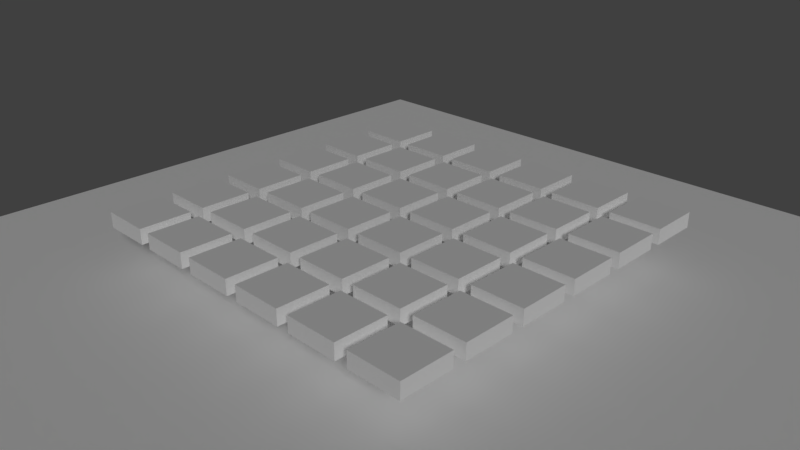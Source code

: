 # Source: Board-Basic.blend  (saved by Blender 2.79.0; exported with 4.5.12 LTS)
import bpy
from mathutils import Matrix  # noqa: F401  (used for matrix-valued properties, if any)

bpy.ops.wm.read_factory_settings(use_empty=True)
scene = bpy.context.scene
scene.name = 'Scene'

# ---- collections
col_collection_1 = bpy.data.collections.new('Collection 1'); scene.collection.children.link(col_collection_1)

# ---- materials (node trees are filled in below, after node groups)
mat_tile_default = bpy.data.materials.new('tile-default')
mat_tile_default.alpha_threshold = 0.0
mat_tile_default.use_transparent_shadow = False
mat_tile_default.preview_render_type = 'CUBE'
mat_tile_default.diffuse_color = (1.0, 1.0, 1.0, 1.0)
mat_tile_default.roughness = 0.5
mat_ground = bpy.data.materials.new('ground')
mat_ground.alpha_threshold = 0.0
mat_ground.use_transparent_shadow = False
mat_ground.preview_render_type = 'CUBE'
mat_ground.diffuse_color = (1.0, 1.0, 1.0, 1.0)
mat_ground.roughness = 0.5
mat_tile_p1 = bpy.data.materials.new('tile-p1')
mat_tile_p1.alpha_threshold = 0.0
mat_tile_p1.use_transparent_shadow = False
mat_tile_p1.preview_render_type = 'CUBE'
mat_tile_p1.roughness = 0.5
mat_tile_p2 = bpy.data.materials.new('tile-p2')
mat_tile_p2.alpha_threshold = 0.0
mat_tile_p2.use_transparent_shadow = False
mat_tile_p2.preview_render_type = 'CUBE'
mat_tile_p2.roughness = 0.5

# ---- material node trees

# ---- world
world_world = bpy.data.worlds.new('World'); scene.world = world_world
world_world.color = (0.05088, 0.05088, 0.05088)
world_world.use_sun_shadow = False
world_world.sun_shadow_jitter_overblur = 0.0
world_world.cycles.sampling_method = 'MANUAL'

# ---- cameras
cam_camera_001 = bpy.data.cameras.new('Camera.001')
cam_camera_001.clip_end = 100.0
cam_camera_001.lens = 35.0
cam_camera_001.sensor_width = 32.0
cam_camera_001.sensor_height = 18.0
cam_camera_001.display_size = 2.0
cam_camera_001.dof.focus_distance = 0.0
cam_camera_001.dof.aperture_fstop = 128.0
cam_camera_001.dof.aperture_blades = 6

# ---- lights
light_lamp = bpy.data.lights.new('Lamp', 'SUN')
light_lamp.transmission_factor = 0.0
light_lamp.cutoff_distance = 30.0
light_lamp.angle = 0.1993
light_lamp.energy = 1.0
light_lamp.shadow_buffer_clip_start = 1.001
light_lamp.shadow_soft_size = 0.1
light_lamp.shadow_cascade_max_distance = 1000.0

# ---- meshes
me_cube_001 = bpy.data.meshes.new('Cube.001')
me_cube_001.from_pydata([(-1.0, -1.0, -1.0), (-1.0, -1.0, 1.0), (-1.0, 1.0, -1.0), (-1.0, 1.0, 1.0), (1.0, -1.0, -1.0), (1.0, -1.0, 1.0), (1.0, 1.0, -1.0), (1.0, 1.0, 1.0)], [], [(0, 1, 3, 2), (2, 3, 7, 6), (6, 7, 5, 4), (4, 5, 1, 0), (2, 6, 4, 0), (7, 3, 1, 5)])
_uv = me_cube_001.uv_layers.new(name='UVMap')
_uv.uv.foreach_set('vector', [0.00294, 0.4924, 0.00294, 0.393, 0.3343, 0.393, 0.3343, 0.4924, 0.3343, 0.4924, 0.3343, 0.393, 0.6657, 0.393, 0.6657, 0.4924, 0.6657, 0.4924, 0.6657, 0.393, 0.9971, 0.393, 0.9971, 0.4924, 0.6657, 0.8238, 0.6657, 0.9232, 0.3343, 0.9232, 0.3343, 0.8238, 0.3343, 0.4924, 0.6657, 0.4924, 0.6657, 0.8238, 0.3343, 0.8238, 0.6657, 0.393, 0.3343, 0.393, 0.3343, 0.06162, 0.6657, 0.06162])
me_cube_001.materials.append(mat_tile_default)
me_cube_001.use_remesh_preserve_volume = False
me_cube_001.use_remesh_preserve_attributes = False
me_cube_001.use_mirror_vertex_groups = False
me_cube_001.update()
me_plane_001 = bpy.data.meshes.new('Plane.001')
me_plane_001.from_pydata([(-1.0, -1.0, 0.0), (1.0, -1.0, 0.0), (-1.0, 1.0, 0.0), (1.0, 1.0, 0.0)], [], [(0, 1, 3, 2)])
_uv = me_plane_001.uv_layers.new(name='UVMap')
_uv.uv.foreach_set('vector', [-2.937, -2.937, 3.937, -2.937, 3.937, 3.937, -2.937, 3.937])
me_plane_001.materials.append(mat_ground)
me_plane_001.use_remesh_preserve_volume = False
me_plane_001.use_remesh_preserve_attributes = False
me_plane_001.use_mirror_vertex_groups = False
me_plane_001.update()
me_cube_002 = bpy.data.meshes.new('Cube.002')
me_cube_002.from_pydata([(-1.0, -1.0, -1.0), (-1.0, -1.0, 1.0), (-1.0, 1.0, -1.0), (-1.0, 1.0, 1.0), (1.0, -1.0, -1.0), (1.0, -1.0, 1.0), (1.0, 1.0, -1.0), (1.0, 1.0, 1.0)], [], [(0, 1, 3, 2), (2, 3, 7, 6), (6, 7, 5, 4), (4, 5, 1, 0), (2, 6, 4, 0), (7, 3, 1, 5)])
_uv = me_cube_002.uv_layers.new(name='UVMap')
_uv.uv.foreach_set('vector', [0.00294, 0.4924, 0.00294, 0.393, 0.3343, 0.393, 0.3343, 0.4924, 0.3343, 0.4924, 0.3343, 0.393, 0.6657, 0.393, 0.6657, 0.4924, 0.6657, 0.4924, 0.6657, 0.393, 0.9971, 0.393, 0.9971, 0.4924, 0.6657, 0.8238, 0.6657, 0.9232, 0.3343, 0.9232, 0.3343, 0.8238, 0.3343, 0.4924, 0.6657, 0.4924, 0.6657, 0.8238, 0.3343, 0.8238, 0.6657, 0.393, 0.3343, 0.393, 0.3343, 0.06162, 0.6657, 0.06162])
me_cube_002.materials.append(mat_tile_default)
me_cube_002.use_remesh_preserve_volume = False
me_cube_002.use_remesh_preserve_attributes = False
me_cube_002.use_mirror_vertex_groups = False
me_cube_002.update()
me_cube_004 = bpy.data.meshes.new('Cube.004')
me_cube_004.from_pydata([(-1.0, -1.0, -1.0), (-1.0, -1.0, 1.0), (-1.0, 1.0, -1.0), (-1.0, 1.0, 1.0), (1.0, -1.0, -1.0), (1.0, -1.0, 1.0), (1.0, 1.0, -1.0), (1.0, 1.0, 1.0)], [], [(0, 1, 3, 2), (2, 3, 7, 6), (6, 7, 5, 4), (4, 5, 1, 0), (2, 6, 4, 0), (7, 3, 1, 5)])
_uv = me_cube_004.uv_layers.new(name='UVMap')
_uv.uv.foreach_set('vector', [0.00294, 0.4924, 0.00294, 0.393, 0.3343, 0.393, 0.3343, 0.4924, 0.3343, 0.4924, 0.3343, 0.393, 0.6657, 0.393, 0.6657, 0.4924, 0.6657, 0.4924, 0.6657, 0.393, 0.9971, 0.393, 0.9971, 0.4924, 0.6657, 0.8238, 0.6657, 0.9232, 0.3343, 0.9232, 0.3343, 0.8238, 0.3343, 0.4924, 0.6657, 0.4924, 0.6657, 0.8238, 0.3343, 0.8238, 0.6657, 0.393, 0.3343, 0.393, 0.3343, 0.06162, 0.6657, 0.06162])
me_cube_004.materials.append(mat_tile_default)
me_cube_004.use_remesh_preserve_volume = False
me_cube_004.use_remesh_preserve_attributes = False
me_cube_004.use_mirror_vertex_groups = False
me_cube_004.update()
me_cube_003 = bpy.data.meshes.new('Cube.003')
me_cube_003.from_pydata([(-1.0, -1.0, -1.0), (-1.0, -1.0, 1.0), (-1.0, 1.0, -1.0), (-1.0, 1.0, 1.0), (1.0, -1.0, -1.0), (1.0, -1.0, 1.0), (1.0, 1.0, -1.0), (1.0, 1.0, 1.0)], [], [(0, 1, 3, 2), (2, 3, 7, 6), (6, 7, 5, 4), (4, 5, 1, 0), (2, 6, 4, 0), (7, 3, 1, 5)])
_uv = me_cube_003.uv_layers.new(name='UVMap')
_uv.uv.foreach_set('vector', [0.00294, 0.4924, 0.00294, 0.393, 0.3343, 0.393, 0.3343, 0.4924, 0.3343, 0.4924, 0.3343, 0.393, 0.6657, 0.393, 0.6657, 0.4924, 0.6657, 0.4924, 0.6657, 0.393, 0.9971, 0.393, 0.9971, 0.4924, 0.6657, 0.8238, 0.6657, 0.9232, 0.3343, 0.9232, 0.3343, 0.8238, 0.3343, 0.4924, 0.6657, 0.4924, 0.6657, 0.8238, 0.3343, 0.8238, 0.6657, 0.393, 0.3343, 0.393, 0.3343, 0.06162, 0.6657, 0.06162])
me_cube_003.materials.append(mat_tile_default)
me_cube_003.use_remesh_preserve_volume = False
me_cube_003.use_remesh_preserve_attributes = False
me_cube_003.use_mirror_vertex_groups = False
me_cube_003.update()
me_cube_008 = bpy.data.meshes.new('Cube.008')
me_cube_008.from_pydata([(-1.0, -1.0, -1.0), (-1.0, -1.0, 1.0), (-1.0, 1.0, -1.0), (-1.0, 1.0, 1.0), (1.0, -1.0, -1.0), (1.0, -1.0, 1.0), (1.0, 1.0, -1.0), (1.0, 1.0, 1.0)], [], [(0, 1, 3, 2), (2, 3, 7, 6), (6, 7, 5, 4), (4, 5, 1, 0), (2, 6, 4, 0), (7, 3, 1, 5)])
_uv = me_cube_008.uv_layers.new(name='UVMap')
_uv.uv.foreach_set('vector', [0.00294, 0.4924, 0.00294, 0.393, 0.3343, 0.393, 0.3343, 0.4924, 0.3343, 0.4924, 0.3343, 0.393, 0.6657, 0.393, 0.6657, 0.4924, 0.6657, 0.4924, 0.6657, 0.393, 0.9971, 0.393, 0.9971, 0.4924, 0.6657, 0.8238, 0.6657, 0.9232, 0.3343, 0.9232, 0.3343, 0.8238, 0.3343, 0.4924, 0.6657, 0.4924, 0.6657, 0.8238, 0.3343, 0.8238, 0.6657, 0.393, 0.3343, 0.393, 0.3343, 0.06162, 0.6657, 0.06162])
me_cube_008.materials.append(mat_tile_default)
me_cube_008.use_remesh_preserve_volume = False
me_cube_008.use_remesh_preserve_attributes = False
me_cube_008.use_mirror_vertex_groups = False
me_cube_008.update()
me_cube_007 = bpy.data.meshes.new('Cube.007')
me_cube_007.from_pydata([(-1.0, -1.0, -1.0), (-1.0, -1.0, 1.0), (-1.0, 1.0, -1.0), (-1.0, 1.0, 1.0), (1.0, -1.0, -1.0), (1.0, -1.0, 1.0), (1.0, 1.0, -1.0), (1.0, 1.0, 1.0)], [], [(0, 1, 3, 2), (2, 3, 7, 6), (6, 7, 5, 4), (4, 5, 1, 0), (2, 6, 4, 0), (7, 3, 1, 5)])
_uv = me_cube_007.uv_layers.new(name='UVMap')
_uv.uv.foreach_set('vector', [0.00294, 0.4924, 0.00294, 0.393, 0.3343, 0.393, 0.3343, 0.4924, 0.3343, 0.4924, 0.3343, 0.393, 0.6657, 0.393, 0.6657, 0.4924, 0.6657, 0.4924, 0.6657, 0.393, 0.9971, 0.393, 0.9971, 0.4924, 0.6657, 0.8238, 0.6657, 0.9232, 0.3343, 0.9232, 0.3343, 0.8238, 0.3343, 0.4924, 0.6657, 0.4924, 0.6657, 0.8238, 0.3343, 0.8238, 0.6657, 0.393, 0.3343, 0.393, 0.3343, 0.06162, 0.6657, 0.06162])
me_cube_007.materials.append(mat_tile_default)
me_cube_007.use_remesh_preserve_volume = False
me_cube_007.use_remesh_preserve_attributes = False
me_cube_007.use_mirror_vertex_groups = False
me_cube_007.update()
me_cube_006 = bpy.data.meshes.new('Cube.006')
me_cube_006.from_pydata([(-1.0, -1.0, -1.0), (-1.0, -1.0, 1.0), (-1.0, 1.0, -1.0), (-1.0, 1.0, 1.0), (1.0, -1.0, -1.0), (1.0, -1.0, 1.0), (1.0, 1.0, -1.0), (1.0, 1.0, 1.0)], [], [(0, 1, 3, 2), (2, 3, 7, 6), (6, 7, 5, 4), (4, 5, 1, 0), (2, 6, 4, 0), (7, 3, 1, 5)])
_uv = me_cube_006.uv_layers.new(name='UVMap')
_uv.uv.foreach_set('vector', [0.00294, 0.4924, 0.00294, 0.393, 0.3343, 0.393, 0.3343, 0.4924, 0.3343, 0.4924, 0.3343, 0.393, 0.6657, 0.393, 0.6657, 0.4924, 0.6657, 0.4924, 0.6657, 0.393, 0.9971, 0.393, 0.9971, 0.4924, 0.6657, 0.8238, 0.6657, 0.9232, 0.3343, 0.9232, 0.3343, 0.8238, 0.3343, 0.4924, 0.6657, 0.4924, 0.6657, 0.8238, 0.3343, 0.8238, 0.6657, 0.393, 0.3343, 0.393, 0.3343, 0.06162, 0.6657, 0.06162])
me_cube_006.materials.append(mat_tile_default)
me_cube_006.use_remesh_preserve_volume = False
me_cube_006.use_remesh_preserve_attributes = False
me_cube_006.use_mirror_vertex_groups = False
me_cube_006.update()
me_cube_005 = bpy.data.meshes.new('Cube.005')
me_cube_005.from_pydata([(-1.0, -1.0, -1.0), (-1.0, -1.0, 1.0), (-1.0, 1.0, -1.0), (-1.0, 1.0, 1.0), (1.0, -1.0, -1.0), (1.0, -1.0, 1.0), (1.0, 1.0, -1.0), (1.0, 1.0, 1.0)], [], [(0, 1, 3, 2), (2, 3, 7, 6), (6, 7, 5, 4), (4, 5, 1, 0), (2, 6, 4, 0), (7, 3, 1, 5)])
_uv = me_cube_005.uv_layers.new(name='UVMap')
_uv.uv.foreach_set('vector', [0.00294, 0.4924, 0.00294, 0.393, 0.3343, 0.393, 0.3343, 0.4924, 0.3343, 0.4924, 0.3343, 0.393, 0.6657, 0.393, 0.6657, 0.4924, 0.6657, 0.4924, 0.6657, 0.393, 0.9971, 0.393, 0.9971, 0.4924, 0.6657, 0.8238, 0.6657, 0.9232, 0.3343, 0.9232, 0.3343, 0.8238, 0.3343, 0.4924, 0.6657, 0.4924, 0.6657, 0.8238, 0.3343, 0.8238, 0.6657, 0.393, 0.3343, 0.393, 0.3343, 0.06162, 0.6657, 0.06162])
me_cube_005.materials.append(mat_tile_default)
me_cube_005.use_remesh_preserve_volume = False
me_cube_005.use_remesh_preserve_attributes = False
me_cube_005.use_mirror_vertex_groups = False
me_cube_005.update()
me_cube_012 = bpy.data.meshes.new('Cube.012')
me_cube_012.from_pydata([(-1.0, -1.0, -1.0), (-1.0, -1.0, 1.0), (-1.0, 1.0, -1.0), (-1.0, 1.0, 1.0), (1.0, -1.0, -1.0), (1.0, -1.0, 1.0), (1.0, 1.0, -1.0), (1.0, 1.0, 1.0)], [], [(0, 1, 3, 2), (2, 3, 7, 6), (6, 7, 5, 4), (4, 5, 1, 0), (2, 6, 4, 0), (7, 3, 1, 5)])
_uv = me_cube_012.uv_layers.new(name='UVMap')
_uv.uv.foreach_set('vector', [0.00294, 0.4924, 0.00294, 0.393, 0.3343, 0.393, 0.3343, 0.4924, 0.3343, 0.4924, 0.3343, 0.393, 0.6657, 0.393, 0.6657, 0.4924, 0.6657, 0.4924, 0.6657, 0.393, 0.9971, 0.393, 0.9971, 0.4924, 0.6657, 0.8238, 0.6657, 0.9232, 0.3343, 0.9232, 0.3343, 0.8238, 0.3343, 0.4924, 0.6657, 0.4924, 0.6657, 0.8238, 0.3343, 0.8238, 0.6657, 0.393, 0.3343, 0.393, 0.3343, 0.06162, 0.6657, 0.06162])
me_cube_012.materials.append(mat_tile_default)
me_cube_012.use_remesh_preserve_volume = False
me_cube_012.use_remesh_preserve_attributes = False
me_cube_012.use_mirror_vertex_groups = False
me_cube_012.update()
me_cube_011 = bpy.data.meshes.new('Cube.011')
me_cube_011.from_pydata([(-1.0, -1.0, -1.0), (-1.0, -1.0, 1.0), (-1.0, 1.0, -1.0), (-1.0, 1.0, 1.0), (1.0, -1.0, -1.0), (1.0, -1.0, 1.0), (1.0, 1.0, -1.0), (1.0, 1.0, 1.0)], [], [(0, 1, 3, 2), (2, 3, 7, 6), (6, 7, 5, 4), (4, 5, 1, 0), (2, 6, 4, 0), (7, 3, 1, 5)])
_uv = me_cube_011.uv_layers.new(name='UVMap')
_uv.uv.foreach_set('vector', [0.00294, 0.4924, 0.00294, 0.393, 0.3343, 0.393, 0.3343, 0.4924, 0.3343, 0.4924, 0.3343, 0.393, 0.6657, 0.393, 0.6657, 0.4924, 0.6657, 0.4924, 0.6657, 0.393, 0.9971, 0.393, 0.9971, 0.4924, 0.6657, 0.8238, 0.6657, 0.9232, 0.3343, 0.9232, 0.3343, 0.8238, 0.3343, 0.4924, 0.6657, 0.4924, 0.6657, 0.8238, 0.3343, 0.8238, 0.6657, 0.393, 0.3343, 0.393, 0.3343, 0.06162, 0.6657, 0.06162])
me_cube_011.materials.append(mat_tile_default)
me_cube_011.use_remesh_preserve_volume = False
me_cube_011.use_remesh_preserve_attributes = False
me_cube_011.use_mirror_vertex_groups = False
me_cube_011.update()
me_cube_010 = bpy.data.meshes.new('Cube.010')
me_cube_010.from_pydata([(-1.0, -1.0, -1.0), (-1.0, -1.0, 1.0), (-1.0, 1.0, -1.0), (-1.0, 1.0, 1.0), (1.0, -1.0, -1.0), (1.0, -1.0, 1.0), (1.0, 1.0, -1.0), (1.0, 1.0, 1.0)], [], [(0, 1, 3, 2), (2, 3, 7, 6), (6, 7, 5, 4), (4, 5, 1, 0), (2, 6, 4, 0), (7, 3, 1, 5)])
_uv = me_cube_010.uv_layers.new(name='UVMap')
_uv.uv.foreach_set('vector', [0.00294, 0.4924, 0.00294, 0.393, 0.3343, 0.393, 0.3343, 0.4924, 0.3343, 0.4924, 0.3343, 0.393, 0.6657, 0.393, 0.6657, 0.4924, 0.6657, 0.4924, 0.6657, 0.393, 0.9971, 0.393, 0.9971, 0.4924, 0.6657, 0.8238, 0.6657, 0.9232, 0.3343, 0.9232, 0.3343, 0.8238, 0.3343, 0.4924, 0.6657, 0.4924, 0.6657, 0.8238, 0.3343, 0.8238, 0.6657, 0.393, 0.3343, 0.393, 0.3343, 0.06162, 0.6657, 0.06162])
me_cube_010.materials.append(mat_tile_default)
me_cube_010.use_remesh_preserve_volume = False
me_cube_010.use_remesh_preserve_attributes = False
me_cube_010.use_mirror_vertex_groups = False
me_cube_010.update()
me_cube_009 = bpy.data.meshes.new('Cube.009')
me_cube_009.from_pydata([(-1.0, -1.0, -1.0), (-1.0, -1.0, 1.0), (-1.0, 1.0, -1.0), (-1.0, 1.0, 1.0), (1.0, -1.0, -1.0), (1.0, -1.0, 1.0), (1.0, 1.0, -1.0), (1.0, 1.0, 1.0)], [], [(0, 1, 3, 2), (2, 3, 7, 6), (6, 7, 5, 4), (4, 5, 1, 0), (2, 6, 4, 0), (7, 3, 1, 5)])
_uv = me_cube_009.uv_layers.new(name='UVMap')
_uv.uv.foreach_set('vector', [0.00294, 0.4924, 0.00294, 0.393, 0.3343, 0.393, 0.3343, 0.4924, 0.3343, 0.4924, 0.3343, 0.393, 0.6657, 0.393, 0.6657, 0.4924, 0.6657, 0.4924, 0.6657, 0.393, 0.9971, 0.393, 0.9971, 0.4924, 0.6657, 0.8238, 0.6657, 0.9232, 0.3343, 0.9232, 0.3343, 0.8238, 0.3343, 0.4924, 0.6657, 0.4924, 0.6657, 0.8238, 0.3343, 0.8238, 0.6657, 0.393, 0.3343, 0.393, 0.3343, 0.06162, 0.6657, 0.06162])
me_cube_009.materials.append(mat_tile_default)
me_cube_009.use_remesh_preserve_volume = False
me_cube_009.use_remesh_preserve_attributes = False
me_cube_009.use_mirror_vertex_groups = False
me_cube_009.update()
me_cube_024 = bpy.data.meshes.new('Cube.024')
me_cube_024.from_pydata([(-1.0, -1.0, -1.0), (-1.0, -1.0, 1.0), (-1.0, 1.0, -1.0), (-1.0, 1.0, 1.0), (1.0, -1.0, -1.0), (1.0, -1.0, 1.0), (1.0, 1.0, -1.0), (1.0, 1.0, 1.0)], [], [(0, 1, 3, 2), (2, 3, 7, 6), (6, 7, 5, 4), (4, 5, 1, 0), (2, 6, 4, 0), (7, 3, 1, 5)])
_uv = me_cube_024.uv_layers.new(name='UVMap')
_uv.uv.foreach_set('vector', [0.00294, 0.4924, 0.00294, 0.393, 0.3343, 0.393, 0.3343, 0.4924, 0.3343, 0.4924, 0.3343, 0.393, 0.6657, 0.393, 0.6657, 0.4924, 0.6657, 0.4924, 0.6657, 0.393, 0.9971, 0.393, 0.9971, 0.4924, 0.6657, 0.8238, 0.6657, 0.9232, 0.3343, 0.9232, 0.3343, 0.8238, 0.3343, 0.4924, 0.6657, 0.4924, 0.6657, 0.8238, 0.3343, 0.8238, 0.6657, 0.393, 0.3343, 0.393, 0.3343, 0.06162, 0.6657, 0.06162])
me_cube_024.materials.append(mat_tile_default)
me_cube_024.use_remesh_preserve_volume = False
me_cube_024.use_remesh_preserve_attributes = False
me_cube_024.use_mirror_vertex_groups = False
me_cube_024.update()
me_cube_023 = bpy.data.meshes.new('Cube.023')
me_cube_023.from_pydata([(-1.0, -1.0, -1.0), (-1.0, -1.0, 1.0), (-1.0, 1.0, -1.0), (-1.0, 1.0, 1.0), (1.0, -1.0, -1.0), (1.0, -1.0, 1.0), (1.0, 1.0, -1.0), (1.0, 1.0, 1.0)], [], [(0, 1, 3, 2), (2, 3, 7, 6), (6, 7, 5, 4), (4, 5, 1, 0), (2, 6, 4, 0), (7, 3, 1, 5)])
_uv = me_cube_023.uv_layers.new(name='UVMap')
_uv.uv.foreach_set('vector', [0.00294, 0.4924, 0.00294, 0.393, 0.3343, 0.393, 0.3343, 0.4924, 0.3343, 0.4924, 0.3343, 0.393, 0.6657, 0.393, 0.6657, 0.4924, 0.6657, 0.4924, 0.6657, 0.393, 0.9971, 0.393, 0.9971, 0.4924, 0.6657, 0.8238, 0.6657, 0.9232, 0.3343, 0.9232, 0.3343, 0.8238, 0.3343, 0.4924, 0.6657, 0.4924, 0.6657, 0.8238, 0.3343, 0.8238, 0.6657, 0.393, 0.3343, 0.393, 0.3343, 0.06162, 0.6657, 0.06162])
me_cube_023.materials.append(mat_tile_default)
me_cube_023.use_remesh_preserve_volume = False
me_cube_023.use_remesh_preserve_attributes = False
me_cube_023.use_mirror_vertex_groups = False
me_cube_023.update()
me_cube_022 = bpy.data.meshes.new('Cube.022')
me_cube_022.from_pydata([(-1.0, -1.0, -1.0), (-1.0, -1.0, 1.0), (-1.0, 1.0, -1.0), (-1.0, 1.0, 1.0), (1.0, -1.0, -1.0), (1.0, -1.0, 1.0), (1.0, 1.0, -1.0), (1.0, 1.0, 1.0)], [], [(0, 1, 3, 2), (2, 3, 7, 6), (6, 7, 5, 4), (4, 5, 1, 0), (2, 6, 4, 0), (7, 3, 1, 5)])
_uv = me_cube_022.uv_layers.new(name='UVMap')
_uv.uv.foreach_set('vector', [0.00294, 0.4924, 0.00294, 0.393, 0.3343, 0.393, 0.3343, 0.4924, 0.3343, 0.4924, 0.3343, 0.393, 0.6657, 0.393, 0.6657, 0.4924, 0.6657, 0.4924, 0.6657, 0.393, 0.9971, 0.393, 0.9971, 0.4924, 0.6657, 0.8238, 0.6657, 0.9232, 0.3343, 0.9232, 0.3343, 0.8238, 0.3343, 0.4924, 0.6657, 0.4924, 0.6657, 0.8238, 0.3343, 0.8238, 0.6657, 0.393, 0.3343, 0.393, 0.3343, 0.06162, 0.6657, 0.06162])
me_cube_022.materials.append(mat_tile_default)
me_cube_022.use_remesh_preserve_volume = False
me_cube_022.use_remesh_preserve_attributes = False
me_cube_022.use_mirror_vertex_groups = False
me_cube_022.update()
me_cube_021 = bpy.data.meshes.new('Cube.021')
me_cube_021.from_pydata([(-1.0, -1.0, -1.0), (-1.0, -1.0, 1.0), (-1.0, 1.0, -1.0), (-1.0, 1.0, 1.0), (1.0, -1.0, -1.0), (1.0, -1.0, 1.0), (1.0, 1.0, -1.0), (1.0, 1.0, 1.0)], [], [(0, 1, 3, 2), (2, 3, 7, 6), (6, 7, 5, 4), (4, 5, 1, 0), (2, 6, 4, 0), (7, 3, 1, 5)])
_uv = me_cube_021.uv_layers.new(name='UVMap')
_uv.uv.foreach_set('vector', [0.00294, 0.4924, 0.00294, 0.393, 0.3343, 0.393, 0.3343, 0.4924, 0.3343, 0.4924, 0.3343, 0.393, 0.6657, 0.393, 0.6657, 0.4924, 0.6657, 0.4924, 0.6657, 0.393, 0.9971, 0.393, 0.9971, 0.4924, 0.6657, 0.8238, 0.6657, 0.9232, 0.3343, 0.9232, 0.3343, 0.8238, 0.3343, 0.4924, 0.6657, 0.4924, 0.6657, 0.8238, 0.3343, 0.8238, 0.6657, 0.393, 0.3343, 0.393, 0.3343, 0.06162, 0.6657, 0.06162])
me_cube_021.materials.append(mat_tile_default)
me_cube_021.use_remesh_preserve_volume = False
me_cube_021.use_remesh_preserve_attributes = False
me_cube_021.use_mirror_vertex_groups = False
me_cube_021.update()
me_cube_020 = bpy.data.meshes.new('Cube.020')
me_cube_020.from_pydata([(-1.0, -1.0, -1.0), (-1.0, -1.0, 1.0), (-1.0, 1.0, -1.0), (-1.0, 1.0, 1.0), (1.0, -1.0, -1.0), (1.0, -1.0, 1.0), (1.0, 1.0, -1.0), (1.0, 1.0, 1.0)], [], [(0, 1, 3, 2), (2, 3, 7, 6), (6, 7, 5, 4), (4, 5, 1, 0), (2, 6, 4, 0), (7, 3, 1, 5)])
_uv = me_cube_020.uv_layers.new(name='UVMap')
_uv.uv.foreach_set('vector', [0.00294, 0.4924, 0.00294, 0.393, 0.3343, 0.393, 0.3343, 0.4924, 0.3343, 0.4924, 0.3343, 0.393, 0.6657, 0.393, 0.6657, 0.4924, 0.6657, 0.4924, 0.6657, 0.393, 0.9971, 0.393, 0.9971, 0.4924, 0.6657, 0.8238, 0.6657, 0.9232, 0.3343, 0.9232, 0.3343, 0.8238, 0.3343, 0.4924, 0.6657, 0.4924, 0.6657, 0.8238, 0.3343, 0.8238, 0.6657, 0.393, 0.3343, 0.393, 0.3343, 0.06162, 0.6657, 0.06162])
me_cube_020.materials.append(mat_tile_default)
me_cube_020.use_remesh_preserve_volume = False
me_cube_020.use_remesh_preserve_attributes = False
me_cube_020.use_mirror_vertex_groups = False
me_cube_020.update()
me_cube_019 = bpy.data.meshes.new('Cube.019')
me_cube_019.from_pydata([(-1.0, -1.0, -1.0), (-1.0, -1.0, 1.0), (-1.0, 1.0, -1.0), (-1.0, 1.0, 1.0), (1.0, -1.0, -1.0), (1.0, -1.0, 1.0), (1.0, 1.0, -1.0), (1.0, 1.0, 1.0)], [], [(0, 1, 3, 2), (2, 3, 7, 6), (6, 7, 5, 4), (4, 5, 1, 0), (2, 6, 4, 0), (7, 3, 1, 5)])
_uv = me_cube_019.uv_layers.new(name='UVMap')
_uv.uv.foreach_set('vector', [0.00294, 0.4924, 0.00294, 0.393, 0.3343, 0.393, 0.3343, 0.4924, 0.3343, 0.4924, 0.3343, 0.393, 0.6657, 0.393, 0.6657, 0.4924, 0.6657, 0.4924, 0.6657, 0.393, 0.9971, 0.393, 0.9971, 0.4924, 0.6657, 0.8238, 0.6657, 0.9232, 0.3343, 0.9232, 0.3343, 0.8238, 0.3343, 0.4924, 0.6657, 0.4924, 0.6657, 0.8238, 0.3343, 0.8238, 0.6657, 0.393, 0.3343, 0.393, 0.3343, 0.06162, 0.6657, 0.06162])
me_cube_019.materials.append(mat_tile_default)
me_cube_019.use_remesh_preserve_volume = False
me_cube_019.use_remesh_preserve_attributes = False
me_cube_019.use_mirror_vertex_groups = False
me_cube_019.update()
me_cube_018 = bpy.data.meshes.new('Cube.018')
me_cube_018.from_pydata([(-1.0, -1.0, -0.3), (-1.0, -1.0, 0.3), (-1.0, 1.0, -0.3), (-1.0, 1.0, 0.3), (1.0, -1.0, -0.3), (1.0, -1.0, 0.3), (1.0, 1.0, -0.3), (1.0, 1.0, 0.3)], [], [(0, 1, 3, 2), (2, 3, 7, 6), (6, 7, 5, 4), (4, 5, 1, 0), (2, 6, 4, 0), (7, 3, 1, 5)])
_uv = me_cube_018.uv_layers.new(name='UVMap')
_uv.uv.foreach_set('vector', [0.00294, 0.4924, 0.00294, 0.393, 0.3343, 0.393, 0.3343, 0.4924, 0.3343, 0.4924, 0.3343, 0.393, 0.6657, 0.393, 0.6657, 0.4924, 0.6657, 0.4924, 0.6657, 0.393, 0.9971, 0.393, 0.9971, 0.4924, 0.6657, 0.8238, 0.6657, 0.9232, 0.3343, 0.9232, 0.3343, 0.8238, 0.3343, 0.4924, 0.6657, 0.4924, 0.6657, 0.8238, 0.3343, 0.8238, 0.6657, 0.393, 0.3343, 0.393, 0.3343, 0.06162, 0.6657, 0.06162])
me_cube_018.materials.append(mat_tile_default)
me_cube_018.materials.append(mat_tile_p1)
me_cube_018.materials.append(mat_tile_p2)
me_cube_018.use_remesh_preserve_volume = False
me_cube_018.use_remesh_preserve_attributes = False
me_cube_018.use_mirror_vertex_groups = False
me_cube_018.use_paint_bone_selection = False
me_cube_018.use_paint_mask = True
me_cube_018.update()
me_cube_017 = bpy.data.meshes.new('Cube.017')
me_cube_017.from_pydata([(-1.0, -1.0, -1.0), (-1.0, -1.0, 1.0), (-1.0, 1.0, -1.0), (-1.0, 1.0, 1.0), (1.0, -1.0, -1.0), (1.0, -1.0, 1.0), (1.0, 1.0, -1.0), (1.0, 1.0, 1.0)], [], [(0, 1, 3, 2), (2, 3, 7, 6), (6, 7, 5, 4), (4, 5, 1, 0), (2, 6, 4, 0), (7, 3, 1, 5)])
_uv = me_cube_017.uv_layers.new(name='UVMap')
_uv.uv.foreach_set('vector', [0.00294, 0.4924, 0.00294, 0.393, 0.3343, 0.393, 0.3343, 0.4924, 0.3343, 0.4924, 0.3343, 0.393, 0.6657, 0.393, 0.6657, 0.4924, 0.6657, 0.4924, 0.6657, 0.393, 0.9971, 0.393, 0.9971, 0.4924, 0.6657, 0.8238, 0.6657, 0.9232, 0.3343, 0.9232, 0.3343, 0.8238, 0.3343, 0.4924, 0.6657, 0.4924, 0.6657, 0.8238, 0.3343, 0.8238, 0.6657, 0.393, 0.3343, 0.393, 0.3343, 0.06162, 0.6657, 0.06162])
me_cube_017.materials.append(mat_tile_default)
me_cube_017.use_remesh_preserve_volume = False
me_cube_017.use_remesh_preserve_attributes = False
me_cube_017.use_mirror_vertex_groups = False
me_cube_017.update()
me_cube_016 = bpy.data.meshes.new('Cube.016')
me_cube_016.from_pydata([(-1.0, -1.0, -1.0), (-1.0, -1.0, 1.0), (-1.0, 1.0, -1.0), (-1.0, 1.0, 1.0), (1.0, -1.0, -1.0), (1.0, -1.0, 1.0), (1.0, 1.0, -1.0), (1.0, 1.0, 1.0)], [], [(0, 1, 3, 2), (2, 3, 7, 6), (6, 7, 5, 4), (4, 5, 1, 0), (2, 6, 4, 0), (7, 3, 1, 5)])
_uv = me_cube_016.uv_layers.new(name='UVMap')
_uv.uv.foreach_set('vector', [0.00294, 0.4924, 0.00294, 0.393, 0.3343, 0.393, 0.3343, 0.4924, 0.3343, 0.4924, 0.3343, 0.393, 0.6657, 0.393, 0.6657, 0.4924, 0.6657, 0.4924, 0.6657, 0.393, 0.9971, 0.393, 0.9971, 0.4924, 0.6657, 0.8238, 0.6657, 0.9232, 0.3343, 0.9232, 0.3343, 0.8238, 0.3343, 0.4924, 0.6657, 0.4924, 0.6657, 0.8238, 0.3343, 0.8238, 0.6657, 0.393, 0.3343, 0.393, 0.3343, 0.06162, 0.6657, 0.06162])
me_cube_016.materials.append(mat_tile_default)
me_cube_016.use_remesh_preserve_volume = False
me_cube_016.use_remesh_preserve_attributes = False
me_cube_016.use_mirror_vertex_groups = False
me_cube_016.update()
me_cube_015 = bpy.data.meshes.new('Cube.015')
me_cube_015.from_pydata([(-1.0, -1.0, -1.0), (-1.0, -1.0, 1.0), (-1.0, 1.0, -1.0), (-1.0, 1.0, 1.0), (1.0, -1.0, -1.0), (1.0, -1.0, 1.0), (1.0, 1.0, -1.0), (1.0, 1.0, 1.0)], [], [(0, 1, 3, 2), (2, 3, 7, 6), (6, 7, 5, 4), (4, 5, 1, 0), (2, 6, 4, 0), (7, 3, 1, 5)])
_uv = me_cube_015.uv_layers.new(name='UVMap')
_uv.uv.foreach_set('vector', [0.00294, 0.4924, 0.00294, 0.393, 0.3343, 0.393, 0.3343, 0.4924, 0.3343, 0.4924, 0.3343, 0.393, 0.6657, 0.393, 0.6657, 0.4924, 0.6657, 0.4924, 0.6657, 0.393, 0.9971, 0.393, 0.9971, 0.4924, 0.6657, 0.8238, 0.6657, 0.9232, 0.3343, 0.9232, 0.3343, 0.8238, 0.3343, 0.4924, 0.6657, 0.4924, 0.6657, 0.8238, 0.3343, 0.8238, 0.6657, 0.393, 0.3343, 0.393, 0.3343, 0.06162, 0.6657, 0.06162])
me_cube_015.materials.append(mat_tile_default)
me_cube_015.use_remesh_preserve_volume = False
me_cube_015.use_remesh_preserve_attributes = False
me_cube_015.use_mirror_vertex_groups = False
me_cube_015.update()
me_cube_014 = bpy.data.meshes.new('Cube.014')
me_cube_014.from_pydata([(-1.0, -1.0, -1.0), (-1.0, -1.0, 1.0), (-1.0, 1.0, -1.0), (-1.0, 1.0, 1.0), (1.0, -1.0, -1.0), (1.0, -1.0, 1.0), (1.0, 1.0, -1.0), (1.0, 1.0, 1.0)], [], [(0, 1, 3, 2), (2, 3, 7, 6), (6, 7, 5, 4), (4, 5, 1, 0), (2, 6, 4, 0), (7, 3, 1, 5)])
_uv = me_cube_014.uv_layers.new(name='UVMap')
_uv.uv.foreach_set('vector', [0.00294, 0.4924, 0.00294, 0.393, 0.3343, 0.393, 0.3343, 0.4924, 0.3343, 0.4924, 0.3343, 0.393, 0.6657, 0.393, 0.6657, 0.4924, 0.6657, 0.4924, 0.6657, 0.393, 0.9971, 0.393, 0.9971, 0.4924, 0.6657, 0.8238, 0.6657, 0.9232, 0.3343, 0.9232, 0.3343, 0.8238, 0.3343, 0.4924, 0.6657, 0.4924, 0.6657, 0.8238, 0.3343, 0.8238, 0.6657, 0.393, 0.3343, 0.393, 0.3343, 0.06162, 0.6657, 0.06162])
me_cube_014.materials.append(mat_tile_default)
me_cube_014.use_remesh_preserve_volume = False
me_cube_014.use_remesh_preserve_attributes = False
me_cube_014.use_mirror_vertex_groups = False
me_cube_014.update()
me_cube_013 = bpy.data.meshes.new('Cube.013')
me_cube_013.from_pydata([(-1.0, -1.0, -1.0), (-1.0, -1.0, 1.0), (-1.0, 1.0, -1.0), (-1.0, 1.0, 1.0), (1.0, -1.0, -1.0), (1.0, -1.0, 1.0), (1.0, 1.0, -1.0), (1.0, 1.0, 1.0)], [], [(0, 1, 3, 2), (2, 3, 7, 6), (6, 7, 5, 4), (4, 5, 1, 0), (2, 6, 4, 0), (7, 3, 1, 5)])
_uv = me_cube_013.uv_layers.new(name='UVMap')
_uv.uv.foreach_set('vector', [0.00294, 0.4924, 0.00294, 0.393, 0.3343, 0.393, 0.3343, 0.4924, 0.3343, 0.4924, 0.3343, 0.393, 0.6657, 0.393, 0.6657, 0.4924, 0.6657, 0.4924, 0.6657, 0.393, 0.9971, 0.393, 0.9971, 0.4924, 0.6657, 0.8238, 0.6657, 0.9232, 0.3343, 0.9232, 0.3343, 0.8238, 0.3343, 0.4924, 0.6657, 0.4924, 0.6657, 0.8238, 0.3343, 0.8238, 0.6657, 0.393, 0.3343, 0.393, 0.3343, 0.06162, 0.6657, 0.06162])
me_cube_013.materials.append(mat_tile_default)
me_cube_013.use_remesh_preserve_volume = False
me_cube_013.use_remesh_preserve_attributes = False
me_cube_013.use_mirror_vertex_groups = False
me_cube_013.update()
me_cube_036 = bpy.data.meshes.new('Cube.036')
me_cube_036.from_pydata([(-1.0, -1.0, -1.0), (-1.0, -1.0, 1.0), (-1.0, 1.0, -1.0), (-1.0, 1.0, 1.0), (1.0, -1.0, -1.0), (1.0, -1.0, 1.0), (1.0, 1.0, -1.0), (1.0, 1.0, 1.0)], [], [(0, 1, 3, 2), (2, 3, 7, 6), (6, 7, 5, 4), (4, 5, 1, 0), (2, 6, 4, 0), (7, 3, 1, 5)])
_uv = me_cube_036.uv_layers.new(name='UVMap')
_uv.uv.foreach_set('vector', [0.00294, 0.4924, 0.00294, 0.393, 0.3343, 0.393, 0.3343, 0.4924, 0.3343, 0.4924, 0.3343, 0.393, 0.6657, 0.393, 0.6657, 0.4924, 0.6657, 0.4924, 0.6657, 0.393, 0.9971, 0.393, 0.9971, 0.4924, 0.6657, 0.8238, 0.6657, 0.9232, 0.3343, 0.9232, 0.3343, 0.8238, 0.3343, 0.4924, 0.6657, 0.4924, 0.6657, 0.8238, 0.3343, 0.8238, 0.6657, 0.393, 0.3343, 0.393, 0.3343, 0.06162, 0.6657, 0.06162])
me_cube_036.materials.append(mat_tile_default)
me_cube_036.use_remesh_preserve_volume = False
me_cube_036.use_remesh_preserve_attributes = False
me_cube_036.use_mirror_vertex_groups = False
me_cube_036.update()
me_cube_035 = bpy.data.meshes.new('Cube.035')
me_cube_035.from_pydata([(-1.0, -1.0, -1.0), (-1.0, -1.0, 1.0), (-1.0, 1.0, -1.0), (-1.0, 1.0, 1.0), (1.0, -1.0, -1.0), (1.0, -1.0, 1.0), (1.0, 1.0, -1.0), (1.0, 1.0, 1.0)], [], [(0, 1, 3, 2), (2, 3, 7, 6), (6, 7, 5, 4), (4, 5, 1, 0), (2, 6, 4, 0), (7, 3, 1, 5)])
_uv = me_cube_035.uv_layers.new(name='UVMap')
_uv.uv.foreach_set('vector', [0.00294, 0.4924, 0.00294, 0.393, 0.3343, 0.393, 0.3343, 0.4924, 0.3343, 0.4924, 0.3343, 0.393, 0.6657, 0.393, 0.6657, 0.4924, 0.6657, 0.4924, 0.6657, 0.393, 0.9971, 0.393, 0.9971, 0.4924, 0.6657, 0.8238, 0.6657, 0.9232, 0.3343, 0.9232, 0.3343, 0.8238, 0.3343, 0.4924, 0.6657, 0.4924, 0.6657, 0.8238, 0.3343, 0.8238, 0.6657, 0.393, 0.3343, 0.393, 0.3343, 0.06162, 0.6657, 0.06162])
me_cube_035.materials.append(mat_tile_default)
me_cube_035.use_remesh_preserve_volume = False
me_cube_035.use_remesh_preserve_attributes = False
me_cube_035.use_mirror_vertex_groups = False
me_cube_035.update()
me_cube_034 = bpy.data.meshes.new('Cube.034')
me_cube_034.from_pydata([(-1.0, -1.0, -1.0), (-1.0, -1.0, 1.0), (-1.0, 1.0, -1.0), (-1.0, 1.0, 1.0), (1.0, -1.0, -1.0), (1.0, -1.0, 1.0), (1.0, 1.0, -1.0), (1.0, 1.0, 1.0)], [], [(0, 1, 3, 2), (2, 3, 7, 6), (6, 7, 5, 4), (4, 5, 1, 0), (2, 6, 4, 0), (7, 3, 1, 5)])
_uv = me_cube_034.uv_layers.new(name='UVMap')
_uv.uv.foreach_set('vector', [0.00294, 0.4924, 0.00294, 0.393, 0.3343, 0.393, 0.3343, 0.4924, 0.3343, 0.4924, 0.3343, 0.393, 0.6657, 0.393, 0.6657, 0.4924, 0.6657, 0.4924, 0.6657, 0.393, 0.9971, 0.393, 0.9971, 0.4924, 0.6657, 0.8238, 0.6657, 0.9232, 0.3343, 0.9232, 0.3343, 0.8238, 0.3343, 0.4924, 0.6657, 0.4924, 0.6657, 0.8238, 0.3343, 0.8238, 0.6657, 0.393, 0.3343, 0.393, 0.3343, 0.06162, 0.6657, 0.06162])
me_cube_034.materials.append(mat_tile_default)
me_cube_034.use_remesh_preserve_volume = False
me_cube_034.use_remesh_preserve_attributes = False
me_cube_034.use_mirror_vertex_groups = False
me_cube_034.update()
me_cube_033 = bpy.data.meshes.new('Cube.033')
me_cube_033.from_pydata([(-1.0, -1.0, -1.0), (-1.0, -1.0, 1.0), (-1.0, 1.0, -1.0), (-1.0, 1.0, 1.0), (1.0, -1.0, -1.0), (1.0, -1.0, 1.0), (1.0, 1.0, -1.0), (1.0, 1.0, 1.0)], [], [(0, 1, 3, 2), (2, 3, 7, 6), (6, 7, 5, 4), (4, 5, 1, 0), (2, 6, 4, 0), (7, 3, 1, 5)])
_uv = me_cube_033.uv_layers.new(name='UVMap')
_uv.uv.foreach_set('vector', [0.00294, 0.4924, 0.00294, 0.393, 0.3343, 0.393, 0.3343, 0.4924, 0.3343, 0.4924, 0.3343, 0.393, 0.6657, 0.393, 0.6657, 0.4924, 0.6657, 0.4924, 0.6657, 0.393, 0.9971, 0.393, 0.9971, 0.4924, 0.6657, 0.8238, 0.6657, 0.9232, 0.3343, 0.9232, 0.3343, 0.8238, 0.3343, 0.4924, 0.6657, 0.4924, 0.6657, 0.8238, 0.3343, 0.8238, 0.6657, 0.393, 0.3343, 0.393, 0.3343, 0.06162, 0.6657, 0.06162])
me_cube_033.materials.append(mat_tile_default)
me_cube_033.use_remesh_preserve_volume = False
me_cube_033.use_remesh_preserve_attributes = False
me_cube_033.use_mirror_vertex_groups = False
me_cube_033.update()
me_cube_032 = bpy.data.meshes.new('Cube.032')
me_cube_032.from_pydata([(-1.0, -1.0, -1.0), (-1.0, -1.0, 1.0), (-1.0, 1.0, -1.0), (-1.0, 1.0, 1.0), (1.0, -1.0, -1.0), (1.0, -1.0, 1.0), (1.0, 1.0, -1.0), (1.0, 1.0, 1.0)], [], [(0, 1, 3, 2), (2, 3, 7, 6), (6, 7, 5, 4), (4, 5, 1, 0), (2, 6, 4, 0), (7, 3, 1, 5)])
_uv = me_cube_032.uv_layers.new(name='UVMap')
_uv.uv.foreach_set('vector', [0.00294, 0.4924, 0.00294, 0.393, 0.3343, 0.393, 0.3343, 0.4924, 0.3343, 0.4924, 0.3343, 0.393, 0.6657, 0.393, 0.6657, 0.4924, 0.6657, 0.4924, 0.6657, 0.393, 0.9971, 0.393, 0.9971, 0.4924, 0.6657, 0.8238, 0.6657, 0.9232, 0.3343, 0.9232, 0.3343, 0.8238, 0.3343, 0.4924, 0.6657, 0.4924, 0.6657, 0.8238, 0.3343, 0.8238, 0.6657, 0.393, 0.3343, 0.393, 0.3343, 0.06162, 0.6657, 0.06162])
me_cube_032.materials.append(mat_tile_default)
me_cube_032.use_remesh_preserve_volume = False
me_cube_032.use_remesh_preserve_attributes = False
me_cube_032.use_mirror_vertex_groups = False
me_cube_032.update()
me_cube_031 = bpy.data.meshes.new('Cube.031')
me_cube_031.from_pydata([(-1.0, -1.0, -1.0), (-1.0, -1.0, 1.0), (-1.0, 1.0, -1.0), (-1.0, 1.0, 1.0), (1.0, -1.0, -1.0), (1.0, -1.0, 1.0), (1.0, 1.0, -1.0), (1.0, 1.0, 1.0)], [], [(0, 1, 3, 2), (2, 3, 7, 6), (6, 7, 5, 4), (4, 5, 1, 0), (2, 6, 4, 0), (7, 3, 1, 5)])
_uv = me_cube_031.uv_layers.new(name='UVMap')
_uv.uv.foreach_set('vector', [0.00294, 0.4924, 0.00294, 0.393, 0.3343, 0.393, 0.3343, 0.4924, 0.3343, 0.4924, 0.3343, 0.393, 0.6657, 0.393, 0.6657, 0.4924, 0.6657, 0.4924, 0.6657, 0.393, 0.9971, 0.393, 0.9971, 0.4924, 0.6657, 0.8238, 0.6657, 0.9232, 0.3343, 0.9232, 0.3343, 0.8238, 0.3343, 0.4924, 0.6657, 0.4924, 0.6657, 0.8238, 0.3343, 0.8238, 0.6657, 0.393, 0.3343, 0.393, 0.3343, 0.06162, 0.6657, 0.06162])
me_cube_031.materials.append(mat_tile_default)
me_cube_031.use_remesh_preserve_volume = False
me_cube_031.use_remesh_preserve_attributes = False
me_cube_031.use_mirror_vertex_groups = False
me_cube_031.update()
me_cube_030 = bpy.data.meshes.new('Cube.030')
me_cube_030.from_pydata([(-1.0, -1.0, -1.0), (-1.0, -1.0, 1.0), (-1.0, 1.0, -1.0), (-1.0, 1.0, 1.0), (1.0, -1.0, -1.0), (1.0, -1.0, 1.0), (1.0, 1.0, -1.0), (1.0, 1.0, 1.0)], [], [(0, 1, 3, 2), (2, 3, 7, 6), (6, 7, 5, 4), (4, 5, 1, 0), (2, 6, 4, 0), (7, 3, 1, 5)])
_uv = me_cube_030.uv_layers.new(name='UVMap')
_uv.uv.foreach_set('vector', [0.00294, 0.4924, 0.00294, 0.393, 0.3343, 0.393, 0.3343, 0.4924, 0.3343, 0.4924, 0.3343, 0.393, 0.6657, 0.393, 0.6657, 0.4924, 0.6657, 0.4924, 0.6657, 0.393, 0.9971, 0.393, 0.9971, 0.4924, 0.6657, 0.8238, 0.6657, 0.9232, 0.3343, 0.9232, 0.3343, 0.8238, 0.3343, 0.4924, 0.6657, 0.4924, 0.6657, 0.8238, 0.3343, 0.8238, 0.6657, 0.393, 0.3343, 0.393, 0.3343, 0.06162, 0.6657, 0.06162])
me_cube_030.materials.append(mat_tile_default)
me_cube_030.use_remesh_preserve_volume = False
me_cube_030.use_remesh_preserve_attributes = False
me_cube_030.use_mirror_vertex_groups = False
me_cube_030.update()
me_cube_029 = bpy.data.meshes.new('Cube.029')
me_cube_029.from_pydata([(-1.0, -1.0, -1.0), (-1.0, -1.0, 1.0), (-1.0, 1.0, -1.0), (-1.0, 1.0, 1.0), (1.0, -1.0, -1.0), (1.0, -1.0, 1.0), (1.0, 1.0, -1.0), (1.0, 1.0, 1.0)], [], [(0, 1, 3, 2), (2, 3, 7, 6), (6, 7, 5, 4), (4, 5, 1, 0), (2, 6, 4, 0), (7, 3, 1, 5)])
_uv = me_cube_029.uv_layers.new(name='UVMap')
_uv.uv.foreach_set('vector', [0.00294, 0.4924, 0.00294, 0.393, 0.3343, 0.393, 0.3343, 0.4924, 0.3343, 0.4924, 0.3343, 0.393, 0.6657, 0.393, 0.6657, 0.4924, 0.6657, 0.4924, 0.6657, 0.393, 0.9971, 0.393, 0.9971, 0.4924, 0.6657, 0.8238, 0.6657, 0.9232, 0.3343, 0.9232, 0.3343, 0.8238, 0.3343, 0.4924, 0.6657, 0.4924, 0.6657, 0.8238, 0.3343, 0.8238, 0.6657, 0.393, 0.3343, 0.393, 0.3343, 0.06162, 0.6657, 0.06162])
me_cube_029.materials.append(mat_tile_default)
me_cube_029.use_remesh_preserve_volume = False
me_cube_029.use_remesh_preserve_attributes = False
me_cube_029.use_mirror_vertex_groups = False
me_cube_029.update()
me_cube_028 = bpy.data.meshes.new('Cube.028')
me_cube_028.from_pydata([(-1.0, -1.0, -1.0), (-1.0, -1.0, 1.0), (-1.0, 1.0, -1.0), (-1.0, 1.0, 1.0), (1.0, -1.0, -1.0), (1.0, -1.0, 1.0), (1.0, 1.0, -1.0), (1.0, 1.0, 1.0)], [], [(0, 1, 3, 2), (2, 3, 7, 6), (6, 7, 5, 4), (4, 5, 1, 0), (2, 6, 4, 0), (7, 3, 1, 5)])
_uv = me_cube_028.uv_layers.new(name='UVMap')
_uv.uv.foreach_set('vector', [0.00294, 0.4924, 0.00294, 0.393, 0.3343, 0.393, 0.3343, 0.4924, 0.3343, 0.4924, 0.3343, 0.393, 0.6657, 0.393, 0.6657, 0.4924, 0.6657, 0.4924, 0.6657, 0.393, 0.9971, 0.393, 0.9971, 0.4924, 0.6657, 0.8238, 0.6657, 0.9232, 0.3343, 0.9232, 0.3343, 0.8238, 0.3343, 0.4924, 0.6657, 0.4924, 0.6657, 0.8238, 0.3343, 0.8238, 0.6657, 0.393, 0.3343, 0.393, 0.3343, 0.06162, 0.6657, 0.06162])
me_cube_028.materials.append(mat_tile_default)
me_cube_028.use_remesh_preserve_volume = False
me_cube_028.use_remesh_preserve_attributes = False
me_cube_028.use_mirror_vertex_groups = False
me_cube_028.update()
me_cube_027 = bpy.data.meshes.new('Cube.027')
me_cube_027.from_pydata([(-1.0, -1.0, -1.0), (-1.0, -1.0, 1.0), (-1.0, 1.0, -1.0), (-1.0, 1.0, 1.0), (1.0, -1.0, -1.0), (1.0, -1.0, 1.0), (1.0, 1.0, -1.0), (1.0, 1.0, 1.0)], [], [(0, 1, 3, 2), (2, 3, 7, 6), (6, 7, 5, 4), (4, 5, 1, 0), (2, 6, 4, 0), (7, 3, 1, 5)])
_uv = me_cube_027.uv_layers.new(name='UVMap')
_uv.uv.foreach_set('vector', [0.00294, 0.4924, 0.00294, 0.393, 0.3343, 0.393, 0.3343, 0.4924, 0.3343, 0.4924, 0.3343, 0.393, 0.6657, 0.393, 0.6657, 0.4924, 0.6657, 0.4924, 0.6657, 0.393, 0.9971, 0.393, 0.9971, 0.4924, 0.6657, 0.8238, 0.6657, 0.9232, 0.3343, 0.9232, 0.3343, 0.8238, 0.3343, 0.4924, 0.6657, 0.4924, 0.6657, 0.8238, 0.3343, 0.8238, 0.6657, 0.393, 0.3343, 0.393, 0.3343, 0.06162, 0.6657, 0.06162])
me_cube_027.materials.append(mat_tile_default)
me_cube_027.use_remesh_preserve_volume = False
me_cube_027.use_remesh_preserve_attributes = False
me_cube_027.use_mirror_vertex_groups = False
me_cube_027.update()
me_cube_026 = bpy.data.meshes.new('Cube.026')
me_cube_026.from_pydata([(-1.0, -1.0, -1.0), (-1.0, -1.0, 1.0), (-1.0, 1.0, -1.0), (-1.0, 1.0, 1.0), (1.0, -1.0, -1.0), (1.0, -1.0, 1.0), (1.0, 1.0, -1.0), (1.0, 1.0, 1.0)], [], [(0, 1, 3, 2), (2, 3, 7, 6), (6, 7, 5, 4), (4, 5, 1, 0), (2, 6, 4, 0), (7, 3, 1, 5)])
_uv = me_cube_026.uv_layers.new(name='UVMap')
_uv.uv.foreach_set('vector', [0.00294, 0.4924, 0.00294, 0.393, 0.3343, 0.393, 0.3343, 0.4924, 0.3343, 0.4924, 0.3343, 0.393, 0.6657, 0.393, 0.6657, 0.4924, 0.6657, 0.4924, 0.6657, 0.393, 0.9971, 0.393, 0.9971, 0.4924, 0.6657, 0.8238, 0.6657, 0.9232, 0.3343, 0.9232, 0.3343, 0.8238, 0.3343, 0.4924, 0.6657, 0.4924, 0.6657, 0.8238, 0.3343, 0.8238, 0.6657, 0.393, 0.3343, 0.393, 0.3343, 0.06162, 0.6657, 0.06162])
me_cube_026.materials.append(mat_tile_default)
me_cube_026.use_remesh_preserve_volume = False
me_cube_026.use_remesh_preserve_attributes = False
me_cube_026.use_mirror_vertex_groups = False
me_cube_026.update()
me_cube_025 = bpy.data.meshes.new('Cube.025')
me_cube_025.from_pydata([(-1.0, -1.0, -1.0), (-1.0, -1.0, 1.0), (-1.0, 1.0, -1.0), (-1.0, 1.0, 1.0), (1.0, -1.0, -1.0), (1.0, -1.0, 1.0), (1.0, 1.0, -1.0), (1.0, 1.0, 1.0)], [], [(0, 1, 3, 2), (2, 3, 7, 6), (6, 7, 5, 4), (4, 5, 1, 0), (2, 6, 4, 0), (7, 3, 1, 5)])
_uv = me_cube_025.uv_layers.new(name='UVMap')
_uv.uv.foreach_set('vector', [0.00294, 0.4924, 0.00294, 0.393, 0.3343, 0.393, 0.3343, 0.4924, 0.3343, 0.4924, 0.3343, 0.393, 0.6657, 0.393, 0.6657, 0.4924, 0.6657, 0.4924, 0.6657, 0.393, 0.9971, 0.393, 0.9971, 0.4924, 0.6657, 0.8238, 0.6657, 0.9232, 0.3343, 0.9232, 0.3343, 0.8238, 0.3343, 0.4924, 0.6657, 0.4924, 0.6657, 0.8238, 0.3343, 0.8238, 0.6657, 0.393, 0.3343, 0.393, 0.3343, 0.06162, 0.6657, 0.06162])
me_cube_025.materials.append(mat_tile_default)
me_cube_025.use_remesh_preserve_volume = False
me_cube_025.use_remesh_preserve_attributes = False
me_cube_025.use_mirror_vertex_groups = False
me_cube_025.update()

# ---- objects
ob_tile_3_4 = bpy.data.objects.new('tile-3-4', me_cube_001)
ob_ground = bpy.data.objects.new('ground', me_plane_001)
ob_light1 = bpy.data.objects.new('light1', light_lamp)
ob_camera = bpy.data.objects.new('camera', cam_camera_001)
ob_tile_3_3 = bpy.data.objects.new('tile-3-3', me_cube_002)
ob_tile_4_4 = bpy.data.objects.new('tile-4-4', me_cube_004)
ob_tile_4_3 = bpy.data.objects.new('tile-4-3', me_cube_003)
ob_tile_3_2 = bpy.data.objects.new('tile-3-2', me_cube_008)
ob_tile_3_1 = bpy.data.objects.new('tile-3-1', me_cube_007)
ob_tile_4_1 = bpy.data.objects.new('tile-4-1', me_cube_006)
ob_tile_4_2 = bpy.data.objects.new('tile-4-2', me_cube_005)
ob_tile_4_6 = bpy.data.objects.new('tile-4-6', me_cube_012)
ob_tile_4_5 = bpy.data.objects.new('tile-4-5', me_cube_011)
ob_tile_3_5 = bpy.data.objects.new('tile-3-5', me_cube_010)
ob_tile_3_6 = bpy.data.objects.new('tile-3-6', me_cube_009)
ob_tile_1_4 = bpy.data.objects.new('tile-1-4', me_cube_024)
ob_tile_1_3 = bpy.data.objects.new('tile-1-3', me_cube_023)
ob_tile_2_3 = bpy.data.objects.new('tile-2-3', me_cube_022)
ob_tile_2_4 = bpy.data.objects.new('tile-2-4', me_cube_021)
ob_tile_2_2 = bpy.data.objects.new('tile-2-2', me_cube_020)
ob_tile_2_1 = bpy.data.objects.new('tile-2-1', me_cube_019)
ob_tile_1_1 = bpy.data.objects.new('tile-1-1', me_cube_018)
ob_tile_1_2 = bpy.data.objects.new('tile-1-2', me_cube_017)
ob_tile_1_6 = bpy.data.objects.new('tile-1-6', me_cube_016)
ob_tile_1_5 = bpy.data.objects.new('tile-1-5', me_cube_015)
ob_tile_2_5 = bpy.data.objects.new('tile-2-5', me_cube_014)
ob_tile_2_6 = bpy.data.objects.new('tile-2-6', me_cube_013)
ob_tile_5_4 = bpy.data.objects.new('tile-5-4', me_cube_036)
ob_tile_5_3 = bpy.data.objects.new('tile-5-3', me_cube_035)
ob_tile_6_3 = bpy.data.objects.new('tile-6-3', me_cube_034)
ob_tile_6_4 = bpy.data.objects.new('tile-6-4', me_cube_033)
ob_tile_6_2 = bpy.data.objects.new('tile-6-2', me_cube_032)
ob_tile_6_1 = bpy.data.objects.new('tile-6-1', me_cube_031)
ob_tile_5_1 = bpy.data.objects.new('tile-5-1', me_cube_030)
ob_tile_5_2 = bpy.data.objects.new('tile-5-2', me_cube_029)
ob_tile_5_6 = bpy.data.objects.new('tile-5-6', me_cube_028)
ob_tile_5_5 = bpy.data.objects.new('tile-5-5', me_cube_027)
ob_tile_6_5 = bpy.data.objects.new('tile-6-5', me_cube_026)
ob_tile_6_6 = bpy.data.objects.new('tile-6-6', me_cube_025)

# ---- transforms, parenting, visibility, modifiers, constraints
ob_tile_3_4.location = (-1.25, -1.25, 2.0)
ob_tile_3_4.scale = (1.0, 1.0, 0.3)
ob_tile_3_4.lineart.crease_threshold = 0.0
ob_ground.location = (0.0, 0.0, 0.0)
ob_ground.scale = (15.0, 15.0, 15.0)
ob_ground.lineart.crease_threshold = 0.0
ob_light1.location = (-12.16, -23.57, 18.38)
ob_light1.rotation_euler = (0.7854, -0.7854, 0.0)
ob_light1.lock_rotations_4d = False
ob_light1.empty_display_type = 'ARROWS'
ob_light1.color = (0.0, 0.0, 0.0, 0.0)
ob_light1.lineart.crease_threshold = 0.0
ob_camera.location = (-20.0, -20.0, 15.0)
ob_camera.rotation_euler = (1.134, -0.0, 5.498)
ob_camera.lineart.crease_threshold = 0.0
ob_tile_3_3.location = (-1.25, 1.25, 2.0)
ob_tile_3_3.scale = (1.0, 1.0, 0.3)
ob_tile_3_3.lineart.crease_threshold = 0.0
ob_tile_4_4.location = (1.25, -1.25, 2.0)
ob_tile_4_4.scale = (1.0, 1.0, 0.3)
ob_tile_4_4.lineart.crease_threshold = 0.0
ob_tile_4_3.location = (1.25, 1.25, 2.0)
ob_tile_4_3.scale = (1.0, 1.0, 0.3)
ob_tile_4_3.lineart.crease_threshold = 0.0
ob_tile_3_2.location = (-1.25, 3.75, 2.0)
ob_tile_3_2.scale = (1.0, 1.0, 0.3)
ob_tile_3_2.lineart.crease_threshold = 0.0
ob_tile_3_1.location = (-1.25, 6.25, 2.0)
ob_tile_3_1.scale = (1.0, 1.0, 0.3)
ob_tile_3_1.lineart.crease_threshold = 0.0
ob_tile_4_1.location = (1.25, 6.25, 2.0)
ob_tile_4_1.scale = (1.0, 1.0, 0.3)
ob_tile_4_1.lineart.crease_threshold = 0.0
ob_tile_4_2.location = (1.25, 3.75, 2.0)
ob_tile_4_2.scale = (1.0, 1.0, 0.3)
ob_tile_4_2.lineart.crease_threshold = 0.0
ob_tile_4_6.location = (1.25, -6.25, 2.0)
ob_tile_4_6.scale = (1.0, 1.0, 0.3)
ob_tile_4_6.lineart.crease_threshold = 0.0
ob_tile_4_5.location = (1.25, -3.75, 2.0)
ob_tile_4_5.scale = (1.0, 1.0, 0.3)
ob_tile_4_5.lineart.crease_threshold = 0.0
ob_tile_3_5.location = (-1.25, -3.75, 2.0)
ob_tile_3_5.scale = (1.0, 1.0, 0.3)
ob_tile_3_5.lineart.crease_threshold = 0.0
ob_tile_3_6.location = (-1.25, -6.25, 2.0)
ob_tile_3_6.scale = (1.0, 1.0, 0.3)
ob_tile_3_6.lineart.crease_threshold = 0.0
ob_tile_1_4.location = (-6.25, -1.25, 2.0)
ob_tile_1_4.scale = (1.0, 1.0, 0.3)
ob_tile_1_4.lineart.crease_threshold = 0.0
ob_tile_1_3.location = (-6.25, 1.25, 2.0)
ob_tile_1_3.scale = (1.0, 1.0, 0.3)
ob_tile_1_3.lineart.crease_threshold = 0.0
ob_tile_2_3.location = (-3.75, 1.25, 2.0)
ob_tile_2_3.scale = (1.0, 1.0, 0.3)
ob_tile_2_3.lineart.crease_threshold = 0.0
ob_tile_2_4.location = (-3.75, -1.25, 2.0)
ob_tile_2_4.scale = (1.0, 1.0, 0.3)
ob_tile_2_4.lineart.crease_threshold = 0.0
ob_tile_2_2.location = (-3.75, 3.75, 2.0)
ob_tile_2_2.scale = (1.0, 1.0, 0.3)
ob_tile_2_2.lineart.crease_threshold = 0.0
ob_tile_2_1.location = (-3.75, 6.25, 2.0)
ob_tile_2_1.scale = (1.0, 1.0, 0.3)
ob_tile_2_1.lineart.crease_threshold = 0.0
ob_tile_1_1.location = (-6.25, 6.25, 2.0)
ob_tile_1_1.lineart.crease_threshold = 0.0
ob_tile_1_2.location = (-6.25, 3.75, 2.0)
ob_tile_1_2.scale = (1.0, 1.0, 0.3)
ob_tile_1_2.lineart.crease_threshold = 0.0
ob_tile_1_6.location = (-6.25, -6.25, 2.0)
ob_tile_1_6.scale = (1.0, 1.0, 0.3)
ob_tile_1_6.lineart.crease_threshold = 0.0
ob_tile_1_5.location = (-6.25, -3.75, 2.0)
ob_tile_1_5.scale = (1.0, 1.0, 0.3)
ob_tile_1_5.lineart.crease_threshold = 0.0
ob_tile_2_5.location = (-3.75, -3.75, 2.0)
ob_tile_2_5.scale = (1.0, 1.0, 0.3)
ob_tile_2_5.lineart.crease_threshold = 0.0
ob_tile_2_6.location = (-3.75, -6.25, 2.0)
ob_tile_2_6.scale = (1.0, 1.0, 0.3)
ob_tile_2_6.lineart.crease_threshold = 0.0
ob_tile_5_4.location = (3.75, -1.25, 2.0)
ob_tile_5_4.scale = (1.0, 1.0, 0.3)
ob_tile_5_4.lineart.crease_threshold = 0.0
ob_tile_5_3.location = (3.75, 1.25, 2.0)
ob_tile_5_3.scale = (1.0, 1.0, 0.3)
ob_tile_5_3.lineart.crease_threshold = 0.0
ob_tile_6_3.location = (6.25, 1.25, 2.0)
ob_tile_6_3.scale = (1.0, 1.0, 0.3)
ob_tile_6_3.lineart.crease_threshold = 0.0
ob_tile_6_4.location = (6.25, -1.25, 2.0)
ob_tile_6_4.scale = (1.0, 1.0, 0.3)
ob_tile_6_4.lineart.crease_threshold = 0.0
ob_tile_6_2.location = (6.25, 3.75, 2.0)
ob_tile_6_2.scale = (1.0, 1.0, 0.3)
ob_tile_6_2.lineart.crease_threshold = 0.0
ob_tile_6_1.location = (6.25, 6.25, 2.0)
ob_tile_6_1.scale = (1.0, 1.0, 0.3)
ob_tile_6_1.lineart.crease_threshold = 0.0
ob_tile_5_1.location = (3.75, 6.25, 2.0)
ob_tile_5_1.scale = (1.0, 1.0, 0.3)
ob_tile_5_1.lineart.crease_threshold = 0.0
ob_tile_5_2.location = (3.75, 3.75, 2.0)
ob_tile_5_2.scale = (1.0, 1.0, 0.3)
ob_tile_5_2.lineart.crease_threshold = 0.0
ob_tile_5_6.location = (3.75, -6.25, 2.0)
ob_tile_5_6.scale = (1.0, 1.0, 0.3)
ob_tile_5_6.lineart.crease_threshold = 0.0
ob_tile_5_5.location = (3.75, -3.75, 2.0)
ob_tile_5_5.scale = (1.0, 1.0, 0.3)
ob_tile_5_5.lineart.crease_threshold = 0.0
ob_tile_6_5.location = (6.25, -3.75, 2.0)
ob_tile_6_5.scale = (1.0, 1.0, 0.3)
ob_tile_6_5.lineart.crease_threshold = 0.0
ob_tile_6_6.location = (6.25, -6.25, 2.0)
ob_tile_6_6.scale = (1.0, 1.0, 0.3)
ob_tile_6_6.lineart.crease_threshold = 0.0

# ---- collection membership
col_collection_1.objects.link(ob_tile_3_4)
col_collection_1.objects.link(ob_ground)
col_collection_1.objects.link(ob_light1)
col_collection_1.objects.link(ob_camera)
col_collection_1.objects.link(ob_tile_3_3)
col_collection_1.objects.link(ob_tile_4_4)
col_collection_1.objects.link(ob_tile_4_3)
col_collection_1.objects.link(ob_tile_3_2)
col_collection_1.objects.link(ob_tile_3_1)
col_collection_1.objects.link(ob_tile_4_1)
col_collection_1.objects.link(ob_tile_4_2)
col_collection_1.objects.link(ob_tile_4_6)
col_collection_1.objects.link(ob_tile_4_5)
col_collection_1.objects.link(ob_tile_3_5)
col_collection_1.objects.link(ob_tile_3_6)
col_collection_1.objects.link(ob_tile_1_4)
col_collection_1.objects.link(ob_tile_1_3)
col_collection_1.objects.link(ob_tile_2_3)
col_collection_1.objects.link(ob_tile_2_4)
col_collection_1.objects.link(ob_tile_2_2)
col_collection_1.objects.link(ob_tile_2_1)
col_collection_1.objects.link(ob_tile_1_1)
col_collection_1.objects.link(ob_tile_1_2)
col_collection_1.objects.link(ob_tile_1_6)
col_collection_1.objects.link(ob_tile_1_5)
col_collection_1.objects.link(ob_tile_2_5)
col_collection_1.objects.link(ob_tile_2_6)
col_collection_1.objects.link(ob_tile_5_4)
col_collection_1.objects.link(ob_tile_5_3)
col_collection_1.objects.link(ob_tile_6_3)
col_collection_1.objects.link(ob_tile_6_4)
col_collection_1.objects.link(ob_tile_6_2)
col_collection_1.objects.link(ob_tile_6_1)
col_collection_1.objects.link(ob_tile_5_1)
col_collection_1.objects.link(ob_tile_5_2)
col_collection_1.objects.link(ob_tile_5_6)
col_collection_1.objects.link(ob_tile_5_5)
col_collection_1.objects.link(ob_tile_6_5)
col_collection_1.objects.link(ob_tile_6_6)

# ---- scene / render settings (as saved in the file)
scene.camera = ob_camera
scene.frame_start = 1; scene.frame_end = 250; scene.frame_set(0)
scene.render.engine = 'BLENDER_EEVEE_NEXT'
scene.render.resolution_percentage = 50
scene.render.dither_intensity = 0.0
scene.cycles.use_denoising = False
scene.cycles.samples = 128
scene.cycles.sampling_pattern = 'TABULATED_SOBOL'
scene.cycles.use_adaptive_sampling = False
scene.cycles.use_light_tree = False
scene.cycles.blur_glossy = 0.0
scene.cycles.sample_clamp_indirect = 0.0
scene.view_settings.view_transform = 'Standard'
bpy.context.view_layer.update()
